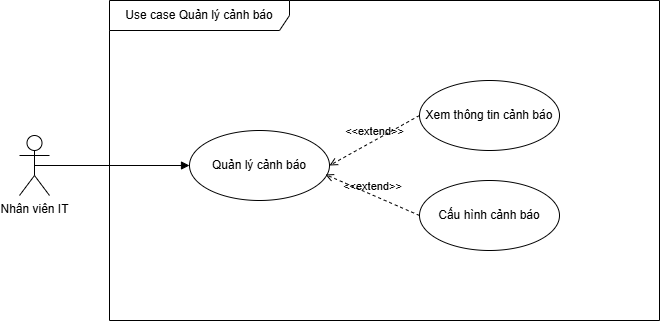

The diagram above was exported from draw.io. Its source (the exported page's mxGraphModel, read from the mxfile embedded in the PNG):
<mxGraphModel dx="1034" dy="446" grid="1" gridSize="10" guides="1" tooltips="1" connect="1" arrows="1" fold="1" page="1" pageScale="1" pageWidth="827" pageHeight="1169" math="0" shadow="0">
  <root>
    <mxCell id="0" />
    <mxCell id="1" parent="0" />
    <mxCell id="7Mfn9v1rRumWRjWSqhCv-1" value="Use case Quản lý cảnh báo" style="shape=umlFrame;whiteSpace=wrap;html=1;pointerEvents=0;recursiveResize=0;container=1;collapsible=0;width=180;height=30;" parent="1" vertex="1">
      <mxGeometry x="240" y="140" width="550" height="320" as="geometry" />
    </mxCell>
    <mxCell id="7Mfn9v1rRumWRjWSqhCv-2" value="Quản lý cảnh báo" style="ellipse;whiteSpace=wrap;html=1;" parent="7Mfn9v1rRumWRjWSqhCv-1" vertex="1">
      <mxGeometry x="80" y="130" width="140" height="70" as="geometry" />
    </mxCell>
    <mxCell id="7Mfn9v1rRumWRjWSqhCv-3" value="Xem thông tin cảnh báo" style="ellipse;whiteSpace=wrap;html=1;" parent="7Mfn9v1rRumWRjWSqhCv-1" vertex="1">
      <mxGeometry x="310" y="80" width="140" height="70" as="geometry" />
    </mxCell>
    <mxCell id="7Mfn9v1rRumWRjWSqhCv-5" value="&amp;lt;&amp;lt;extend&amp;gt;&amp;gt;" style="html=1;verticalAlign=bottom;labelBackgroundColor=none;endArrow=open;endFill=0;dashed=1;rounded=0;entryX=1;entryY=0.5;entryDx=0;entryDy=0;exitX=0;exitY=0.5;exitDx=0;exitDy=0;" parent="7Mfn9v1rRumWRjWSqhCv-1" source="7Mfn9v1rRumWRjWSqhCv-3" target="7Mfn9v1rRumWRjWSqhCv-2" edge="1">
      <mxGeometry width="160" relative="1" as="geometry">
        <mxPoint x="190" y="270" as="sourcePoint" />
        <mxPoint x="350" y="270" as="targetPoint" />
      </mxGeometry>
    </mxCell>
    <mxCell id="dRvq4C1D8ja8YrDwSoyD-1" value="Cấu hình cảnh báo" style="ellipse;whiteSpace=wrap;html=1;" parent="7Mfn9v1rRumWRjWSqhCv-1" vertex="1">
      <mxGeometry x="310" y="180" width="140" height="70" as="geometry" />
    </mxCell>
    <mxCell id="dRvq4C1D8ja8YrDwSoyD-2" value="&amp;lt;&amp;lt;extend&amp;gt;&amp;gt;" style="html=1;verticalAlign=bottom;labelBackgroundColor=none;endArrow=open;endFill=0;dashed=1;rounded=0;entryX=0.971;entryY=0.629;entryDx=0;entryDy=0;exitX=0;exitY=0.5;exitDx=0;exitDy=0;entryPerimeter=0;" parent="7Mfn9v1rRumWRjWSqhCv-1" source="dRvq4C1D8ja8YrDwSoyD-1" target="7Mfn9v1rRumWRjWSqhCv-2" edge="1">
      <mxGeometry width="160" relative="1" as="geometry">
        <mxPoint x="320" y="125" as="sourcePoint" />
        <mxPoint x="230" y="175" as="targetPoint" />
      </mxGeometry>
    </mxCell>
    <mxCell id="7Mfn9v1rRumWRjWSqhCv-8" value="Nhân viên IT" style="shape=umlActor;verticalLabelPosition=bottom;verticalAlign=top;html=1;" parent="1" vertex="1">
      <mxGeometry x="150" y="275" width="30" height="60" as="geometry" />
    </mxCell>
    <mxCell id="7Mfn9v1rRumWRjWSqhCv-9" value="" style="html=1;verticalAlign=bottom;labelBackgroundColor=none;endArrow=block;endFill=1;rounded=0;entryX=0;entryY=0.5;entryDx=0;entryDy=0;exitX=0.5;exitY=0.5;exitDx=0;exitDy=0;exitPerimeter=0;" parent="1" source="7Mfn9v1rRumWRjWSqhCv-8" target="7Mfn9v1rRumWRjWSqhCv-2" edge="1">
      <mxGeometry width="160" relative="1" as="geometry">
        <mxPoint x="145" y="480" as="sourcePoint" />
        <mxPoint x="300" y="405" as="targetPoint" />
      </mxGeometry>
    </mxCell>
  </root>
</mxGraphModel>